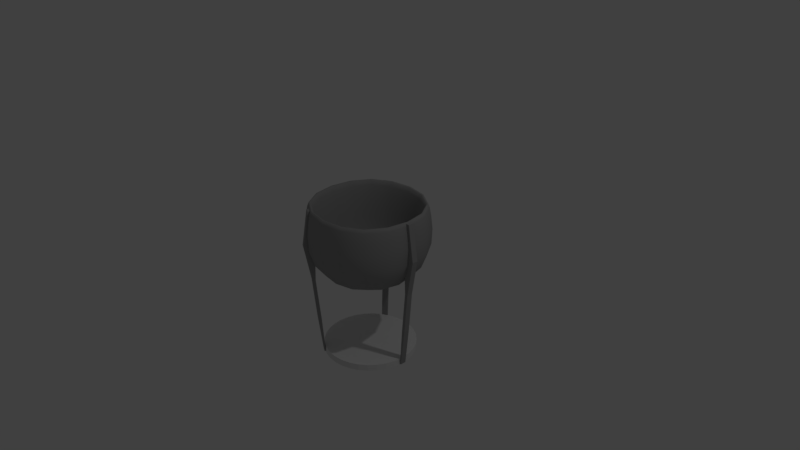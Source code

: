# Source: ball_container.blend  (saved by Blender 2.78.0; exported with 4.5.12 LTS)
import bpy
from mathutils import Matrix  # noqa: F401  (used for matrix-valued properties, if any)

bpy.ops.wm.read_factory_settings(use_empty=True)
scene = bpy.context.scene
scene.name = 'Scene'

# ---- collections
col_collection_1 = bpy.data.collections.new('Collection 1'); scene.collection.children.link(col_collection_1)

# ---- materials (node trees are filled in below, after node groups)
mat_material = bpy.data.materials.new('Material')
mat_material.alpha_threshold = 0.0
mat_material.use_transparent_shadow = False
mat_material.diffuse_color = (0.3424, 0.3424, 0.3424, 1.0)
mat_material.roughness = 0.5

# ---- material node trees

# ---- world
world_world = bpy.data.worlds.new('World'); scene.world = world_world
world_world.color = (0.05088, 0.05088, 0.05088)
world_world.use_sun_shadow = False
world_world.sun_shadow_jitter_overblur = 0.0
world_world.cycles.sampling_method = 'MANUAL'

# ---- cameras
cam_camera = bpy.data.cameras.new('Camera')
cam_camera.clip_end = 100.0
cam_camera.lens = 35.0
cam_camera.sensor_width = 32.0
cam_camera.sensor_height = 18.0
cam_camera.ortho_scale = 7.314
cam_camera.dof.focus_distance = 0.0
cam_camera.dof.aperture_fstop = 128.0

# ---- lights
light_lamp = bpy.data.lights.new('Lamp', 'POINT')
light_lamp.transmission_factor = 0.0
light_lamp.cutoff_distance = 30.0
light_lamp.energy = 100.0
light_lamp.shadow_buffer_clip_start = 1.001
light_lamp.shadow_soft_size = 0.1
light_lamp.shadow_maximum_resolution = 0.006
light_lamp.use_absolute_resolution = True

# ---- meshes
me_cylinder = bpy.data.meshes.new('Cylinder')
me_cylinder.from_pydata([(-0.9527, -0.9527, -0.4624), (-0.8254, -0.8254, 0.7596), (-0.9527, 0.9527, -0.4624), (-0.8254, 0.8254, 0.7596), (0.9527, -0.9527, -0.4624), (0.8254, -0.8254, 0.7596), (0.9527, 0.9527, -0.4624), (0.8254, 0.8254, 0.7596), (-0.7634, -0.7634, 0.7596), (-0.7634, 0.7634, 0.7596), (0.7634, 0.7634, 0.7596), (0.7634, -0.7634, 0.7596), (-0.6162, -0.6162, 0.162), (-0.6162, 0.6162, 0.162), (0.6162, 0.6162, 0.162), (0.6162, -0.6162, 0.162), (-0.464, -0.464, -0.1067), (-0.464, 0.464, -0.1067), (0.464, 0.464, -0.1067), (0.464, -0.464, -0.1067)], [], [(0, 1, 3, 2), (2, 3, 7, 6), (6, 7, 5, 4), (4, 5, 1, 0), (2, 6, 4, 0), (5, 7, 10, 11), (8, 11, 15, 12), (3, 1, 8, 9), (1, 5, 11, 8), (7, 3, 9, 10), (13, 12, 16, 17), (10, 9, 13, 14), (11, 10, 14, 15), (9, 8, 12, 13), (18, 17, 16, 19), (12, 15, 19, 16), (14, 13, 17, 18), (15, 14, 18, 19)])
me_cylinder.polygons.foreach_set('use_smooth', [True] * 18)
me_cylinder.materials.append(mat_material)
me_cylinder.use_remesh_preserve_volume = False
me_cylinder.use_remesh_preserve_attributes = False
me_cylinder.use_mirror_vertex_groups = False
me_cylinder.update()
me_cube = bpy.data.meshes.new('Cube')
me_cube.from_pydata([(-1.0, -1.0, -1.0), (-0.06827, -1.0, 1.0), (-1.0, 1.0, -1.0), (-0.06827, 1.0, 1.0), (-0.5467, -1.0, -1.0), (1.0, -1.0, 1.0), (-0.5467, 1.0, -1.0), (1.0, 1.0, 1.0), (1.279, -1.0, 3.194), (1.279, 1.0, 3.194), (2.347, 1.0, 3.194), (2.347, -1.0, 3.194), (1.598, -1.0, 6.965), (1.598, 1.0, 6.965), (2.842, 1.0, 6.965), (2.842, -1.0, 6.965), (4.611, -1.0, 5.08), (0.9728, -1.0, 5.08), (0.9728, 1.0, 5.08), (4.611, 1.0, 5.08)], [], [(0, 1, 3, 2), (2, 3, 7, 6), (6, 7, 5, 4), (4, 5, 1, 0), (2, 6, 4, 0), (5, 7, 10, 11), (17, 16, 15, 12), (3, 1, 8, 9), (1, 5, 11, 8), (7, 3, 9, 10), (14, 13, 12, 15), (19, 18, 13, 14), (16, 19, 14, 15), (18, 17, 12, 13), (9, 8, 17, 18), (11, 10, 19, 16), (10, 9, 18, 19), (8, 11, 16, 17)])
me_cube.materials.append(mat_material)
me_cube.use_remesh_preserve_volume = False
me_cube.use_remesh_preserve_attributes = False
me_cube.use_mirror_vertex_groups = False
me_cube.update()
me_cylinder_002 = bpy.data.meshes.new('Cylinder.002')
me_cylinder_002.from_pydata([(0.0, 1.0, -1.0), (0.0, 1.0, 1.0), (0.1951, 0.9808, -1.0), (0.1951, 0.9808, 1.0), (0.3827, 0.9239, -1.0), (0.3827, 0.9239, 1.0), (0.5556, 0.8315, -1.0), (0.5556, 0.8315, 1.0), (0.7071, 0.7071, -1.0), (0.7071, 0.7071, 1.0), (0.8315, 0.5556, -1.0), (0.8315, 0.5556, 1.0), (0.9239, 0.3827, -1.0), (0.9239, 0.3827, 1.0), (0.9808, 0.1951, -1.0), (0.9808, 0.1951, 1.0), (1.0, 7.55e-08, -1.0), (1.0, 7.55e-08, 1.0), (0.9808, -0.1951, -1.0), (0.9808, -0.1951, 1.0), (0.9239, -0.3827, -1.0), (0.9239, -0.3827, 1.0), (0.8315, -0.5556, -1.0), (0.8315, -0.5556, 1.0), (0.7071, -0.7071, -1.0), (0.7071, -0.7071, 1.0), (0.5556, -0.8315, -1.0), (0.5556, -0.8315, 1.0), (0.3827, -0.9239, -1.0), (0.3827, -0.9239, 1.0), (0.1951, -0.9808, -1.0), (0.1951, -0.9808, 1.0), (-3.258e-07, -1.0, -1.0), (-3.258e-07, -1.0, 1.0), (-0.1951, -0.9808, -1.0), (-0.1951, -0.9808, 1.0), (-0.3827, -0.9239, -1.0), (-0.3827, -0.9239, 1.0), (-0.5556, -0.8315, -1.0), (-0.5556, -0.8315, 1.0), (-0.7071, -0.7071, -1.0), (-0.7071, -0.7071, 1.0), (-0.8315, -0.5556, -1.0), (-0.8315, -0.5556, 1.0), (-0.9239, -0.3827, -1.0), (-0.9239, -0.3827, 1.0), (-0.9808, -0.1951, -1.0), (-0.9808, -0.1951, 1.0), (-1.0, 9.656e-07, -1.0), (-1.0, 9.656e-07, 1.0), (-0.9808, 0.1951, -1.0), (-0.9808, 0.1951, 1.0), (-0.9239, 0.3827, -1.0), (-0.9239, 0.3827, 1.0), (-0.8315, 0.5556, -1.0), (-0.8315, 0.5556, 1.0), (-0.7071, 0.7071, -1.0), (-0.7071, 0.7071, 1.0), (-0.5556, 0.8315, -1.0), (-0.5556, 0.8315, 1.0), (-0.3827, 0.9239, -1.0), (-0.3827, 0.9239, 1.0), (-0.1951, 0.9808, -1.0), (-0.1951, 0.9808, 1.0)], [], [(0, 1, 3, 2), (2, 3, 5, 4), (4, 5, 7, 6), (6, 7, 9, 8), (8, 9, 11, 10), (10, 11, 13, 12), (12, 13, 15, 14), (14, 15, 17, 16), (16, 17, 19, 18), (18, 19, 21, 20), (20, 21, 23, 22), (22, 23, 25, 24), (24, 25, 27, 26), (26, 27, 29, 28), (28, 29, 31, 30), (30, 31, 33, 32), (32, 33, 35, 34), (34, 35, 37, 36), (36, 37, 39, 38), (38, 39, 41, 40), (40, 41, 43, 42), (42, 43, 45, 44), (44, 45, 47, 46), (46, 47, 49, 48), (48, 49, 51, 50), (50, 51, 53, 52), (52, 53, 55, 54), (54, 55, 57, 56), (56, 57, 59, 58), (58, 59, 61, 60), (3, 1, 63, 61, 59, 57, 55, 53, 51, 49, 47, 45, 43, 41, 39, 37, 35, 33, 31, 29, 27, 25, 23, 21, 19, 17, 15, 13, 11, 9, 7, 5), (60, 61, 63, 62), (62, 63, 1, 0), (0, 2, 4, 6, 8, 10, 12, 14, 16, 18, 20, 22, 24, 26, 28, 30, 32, 34, 36, 38, 40, 42, 44, 46, 48, 50, 52, 54, 56, 58, 60, 62)])
me_cylinder_002.use_remesh_preserve_volume = False
me_cylinder_002.use_remesh_preserve_attributes = False
me_cylinder_002.use_mirror_vertex_groups = False
me_cylinder_002.update()

# ---- objects
ob_untitled = bpy.data.objects.new('Untitled', me_cylinder)
ob_cube_002 = bpy.data.objects.new('Cube.002', me_cube)
ob_cube = bpy.data.objects.new('Cube', me_cube)
ob_cylinder = bpy.data.objects.new('Cylinder', me_cylinder_002)
ob_cube_001 = bpy.data.objects.new('Cube.001', me_cube)
ob_lamp = bpy.data.objects.new('Lamp', light_lamp)
ob_camera = bpy.data.objects.new('Camera', cam_camera)

# ---- transforms, parenting, visibility, modifiers, constraints
ob_untitled.location = (0.0, 0.0, 0.0)
ob_untitled.lineart.crease_threshold = 0.0
_m = ob_untitled.modifiers.new('Subsurf', 'SUBSURF')
_m.uv_smooth = 'PRESERVE_CORNERS'
_m.quality = 2
_m.levels = 2
_m.show_only_control_edges = False
ob_cube_002.parent = ob_untitled
ob_cube_002.location = (-0.3297, -0.5711, -1.115)
ob_cube_002.rotation_euler = (0.0, -0.0, 4.189)
ob_cube_002.scale = (0.03997, 0.03997, 0.2612)
ob_cube_002.lineart.crease_threshold = 0.0
ob_cube.parent = ob_untitled
ob_cube.location = (-0.3297, 0.5711, -1.115)
ob_cube.rotation_euler = (0.0, -0.0, 2.094)
ob_cube.scale = (0.03997, 0.03997, 0.2612)
ob_cube.lineart.crease_threshold = 0.0
ob_cylinder.parent = ob_untitled
ob_cylinder.location = (0.0, 0.0, -1.338)
ob_cylinder.scale = (0.6222, 0.6222, 0.04382)
ob_cylinder.lineart.crease_threshold = 0.0
ob_cube_001.parent = ob_untitled
ob_cube_001.location = (0.6595, 1.736e-08, -1.115)
ob_cube_001.scale = (0.03997, 0.03997, 0.2612)
ob_cube_001.lineart.crease_threshold = 0.0
ob_lamp.location = (4.076, 1.005, 5.904)
ob_lamp.rotation_euler = (0.6503, 0.05522, 1.866)
ob_lamp.lock_rotations_4d = False
ob_lamp.empty_display_type = 'ARROWS'
ob_lamp.color = (0.0, 0.0, 0.0, 0.0)
ob_lamp.lineart.crease_threshold = 0.0
ob_camera.location = (7.481, -6.508, 5.344)
ob_camera.rotation_euler = (1.109, 0.0, 0.8149)
ob_camera.lock_rotations_4d = False
ob_camera.empty_display_type = 'ARROWS'
ob_camera.color = (0.0, 0.0, 0.0, 0.0)
ob_camera.display_type = 'WIRE'
ob_camera.lineart.crease_threshold = 0.0

# ---- collection membership
col_collection_1.objects.link(ob_untitled)
col_collection_1.objects.link(ob_cube_002)
col_collection_1.objects.link(ob_cube)
col_collection_1.objects.link(ob_cylinder)
col_collection_1.objects.link(ob_cube_001)
col_collection_1.objects.link(ob_lamp)
col_collection_1.objects.link(ob_camera)

# ---- scene / render settings (as saved in the file)
scene.camera = ob_camera
scene.frame_start = 1; scene.frame_end = 250; scene.frame_set(1)
scene.render.engine = 'BLENDER_EEVEE_NEXT'
scene.render.resolution_percentage = 50
scene.render.dither_intensity = 0.0
scene.cycles.use_denoising = False
scene.cycles.samples = 128
scene.cycles.sampling_pattern = 'TABULATED_SOBOL'
scene.cycles.light_sampling_threshold = 0.0
scene.cycles.use_adaptive_sampling = False
scene.cycles.use_light_tree = False
scene.cycles.blur_glossy = 0.0
scene.cycles.sample_clamp_indirect = 0.0
scene.view_settings.view_transform = 'Standard'
bpy.context.view_layer.update()
